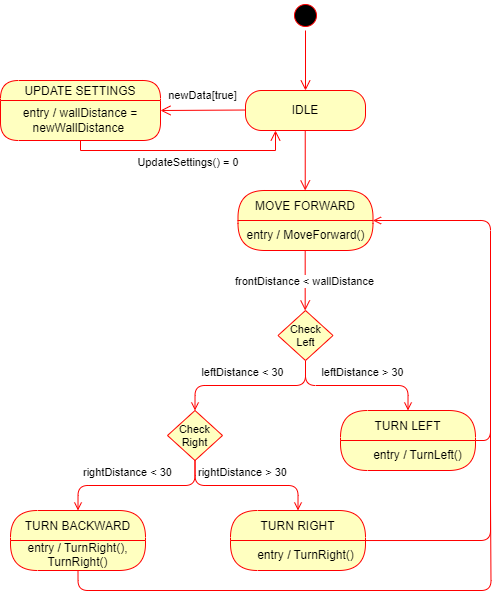

The diagram above was exported from draw.io. Its source (the exported page's mxGraphModel, read from the mxfile embedded in the PNG):
<mxGraphModel dx="-42" dy="478" grid="1" gridSize="10" guides="1" tooltips="1" connect="1" arrows="1" fold="1" page="1" pageScale="1" pageWidth="850" pageHeight="1100" math="0" shadow="0">
  <root>
    <mxCell id="0" />
    <mxCell id="1" parent="0" />
    <mxCell id="mYtx26B0mY2lGoqbClZI-1" value="" style="ellipse;html=1;shape=startState;fillColor=#000000;strokeColor=#ff0000;" parent="1" vertex="1">
      <mxGeometry x="1320" y="230" width="30" height="30" as="geometry" />
    </mxCell>
    <mxCell id="mYtx26B0mY2lGoqbClZI-2" value="" style="edgeStyle=orthogonalEdgeStyle;html=1;verticalAlign=bottom;endArrow=open;endSize=8;strokeColor=#ff0000;rounded=0;" parent="1" edge="1">
      <mxGeometry relative="1" as="geometry">
        <mxPoint x="1335" y="320" as="targetPoint" />
        <mxPoint x="1335" y="260" as="sourcePoint" />
      </mxGeometry>
    </mxCell>
    <mxCell id="mYtx26B0mY2lGoqbClZI-3" value="IDLE" style="rounded=1;whiteSpace=wrap;html=1;arcSize=40;fontColor=#000000;fillColor=#ffffc0;strokeColor=#ff0000;" parent="1" vertex="1">
      <mxGeometry x="1275" y="320" width="120" height="40" as="geometry" />
    </mxCell>
    <mxCell id="mYtx26B0mY2lGoqbClZI-4" value="MOVE FORWARD" style="swimlane;fontStyle=0;align=center;verticalAlign=middle;childLayout=stackLayout;horizontal=1;startSize=30;horizontalStack=0;resizeParent=0;resizeLast=1;container=0;fontColor=#000000;collapsible=0;rounded=1;arcSize=30;strokeColor=#ff0000;fillColor=#ffffc0;swimlaneFillColor=#ffffc0;dropTarget=0;" parent="1" vertex="1">
      <mxGeometry x="1267.5" y="420" width="135" height="60" as="geometry" />
    </mxCell>
    <mxCell id="mYtx26B0mY2lGoqbClZI-5" value="entry / MoveForward()" style="text;html=1;strokeColor=none;fillColor=none;align=center;verticalAlign=middle;spacingLeft=4;spacingRight=4;whiteSpace=wrap;overflow=hidden;rotatable=0;fontColor=#000000;" parent="mYtx26B0mY2lGoqbClZI-4" vertex="1">
      <mxGeometry y="30" width="135" height="30" as="geometry" />
    </mxCell>
    <mxCell id="mYtx26B0mY2lGoqbClZI-6" value="" style="edgeStyle=orthogonalEdgeStyle;html=1;verticalAlign=bottom;endArrow=open;endSize=8;strokeColor=#ff0000;rounded=0;" parent="1" edge="1">
      <mxGeometry relative="1" as="geometry">
        <mxPoint x="1334.73" y="420" as="targetPoint" />
        <mxPoint x="1334.73" y="360" as="sourcePoint" />
      </mxGeometry>
    </mxCell>
    <mxCell id="mYtx26B0mY2lGoqbClZI-7" style="edgeStyle=orthogonalEdgeStyle;rounded=1;orthogonalLoop=1;jettySize=auto;html=1;exitX=0.5;exitY=1;exitDx=0;exitDy=0;entryX=0.5;entryY=0;entryDx=0;entryDy=0;curved=0;strokeColor=#ff0000;endArrow=open;endFill=0;" parent="1" source="ZcqGw5CqMfkintKzHJ6N-1" target="mYtx26B0mY2lGoqbClZI-11" edge="1">
      <mxGeometry relative="1" as="geometry">
        <mxPoint x="1335" y="580" as="sourcePoint" />
      </mxGeometry>
    </mxCell>
    <mxCell id="mYtx26B0mY2lGoqbClZI-9" value="" style="edgeStyle=orthogonalEdgeStyle;html=1;verticalAlign=bottom;endArrow=open;endSize=8;strokeColor=#ff0000;rounded=0;" parent="1" edge="1">
      <mxGeometry relative="1" as="geometry">
        <mxPoint x="1334.68" y="540" as="targetPoint" />
        <mxPoint x="1334.68" y="480" as="sourcePoint" />
      </mxGeometry>
    </mxCell>
    <mxCell id="mYtx26B0mY2lGoqbClZI-10" value="frontDistance &amp;lt; wallDistance" style="edgeLabel;html=1;align=center;verticalAlign=middle;resizable=0;points=[];" parent="mYtx26B0mY2lGoqbClZI-9" vertex="1" connectable="0">
      <mxGeometry x="0.0205" y="-1" relative="1" as="geometry">
        <mxPoint as="offset" />
      </mxGeometry>
    </mxCell>
    <mxCell id="mYtx26B0mY2lGoqbClZI-11" value="TURN LEFT" style="swimlane;fontStyle=0;align=center;verticalAlign=middle;childLayout=stackLayout;horizontal=1;startSize=30;horizontalStack=0;resizeParent=0;resizeLast=1;container=0;fontColor=#000000;collapsible=0;rounded=1;arcSize=30;strokeColor=#ff0000;fillColor=#ffffc0;swimlaneFillColor=#ffffc0;dropTarget=0;" parent="1" vertex="1">
      <mxGeometry x="1370" y="640" width="135" height="60" as="geometry" />
    </mxCell>
    <mxCell id="mYtx26B0mY2lGoqbClZI-12" value="TURN RIGHT" style="swimlane;fontStyle=0;align=center;verticalAlign=middle;childLayout=stackLayout;horizontal=1;startSize=30;horizontalStack=0;resizeParent=0;resizeLast=1;container=0;fontColor=#000000;collapsible=0;rounded=1;arcSize=30;strokeColor=#ff0000;fillColor=#ffffc0;swimlaneFillColor=#ffffc0;dropTarget=0;" parent="1" vertex="1">
      <mxGeometry x="1260" y="740" width="135" height="60" as="geometry" />
    </mxCell>
    <mxCell id="mYtx26B0mY2lGoqbClZI-13" style="edgeStyle=orthogonalEdgeStyle;rounded=1;orthogonalLoop=1;jettySize=auto;html=1;exitX=0.5;exitY=1;exitDx=0;exitDy=0;entryX=0.5;entryY=0;entryDx=0;entryDy=0;curved=0;endArrow=open;endFill=0;strokeColor=#ff0000;" parent="1" source="ZcqGw5CqMfkintKzHJ6N-2" target="mYtx26B0mY2lGoqbClZI-15" edge="1">
      <mxGeometry relative="1" as="geometry">
        <mxPoint x="1225" y="680" as="sourcePoint" />
      </mxGeometry>
    </mxCell>
    <mxCell id="mYtx26B0mY2lGoqbClZI-15" value="TURN BACKWARD" style="swimlane;fontStyle=0;align=center;verticalAlign=middle;childLayout=stackLayout;horizontal=1;startSize=30;horizontalStack=0;resizeParent=0;resizeLast=1;container=0;fontColor=#000000;collapsible=0;rounded=1;arcSize=30;strokeColor=#ff0000;fillColor=#ffffc0;swimlaneFillColor=#ffffc0;dropTarget=0;" parent="1" vertex="1">
      <mxGeometry x="1040" y="740" width="135" height="60" as="geometry" />
    </mxCell>
    <mxCell id="mYtx26B0mY2lGoqbClZI-16" value="" style="html=1;verticalAlign=bottom;endArrow=open;strokeColor=#ff0000;rounded=1;exitX=0.5;exitY=1;exitDx=0;exitDy=0;edgeStyle=orthogonalEdgeStyle;curved=0;entryX=0.5;entryY=0;entryDx=0;entryDy=0;" parent="1" target="ZcqGw5CqMfkintKzHJ6N-2" edge="1">
      <mxGeometry relative="1" as="geometry">
        <mxPoint x="1225" y="640" as="targetPoint" />
        <mxPoint x="1335" y="594.9999999999999" as="sourcePoint" />
        <Array as="points">
          <mxPoint x="1335" y="615" />
          <mxPoint x="1225" y="615" />
        </Array>
      </mxGeometry>
    </mxCell>
    <mxCell id="mYtx26B0mY2lGoqbClZI-17" style="edgeStyle=orthogonalEdgeStyle;rounded=1;orthogonalLoop=1;jettySize=auto;html=1;exitX=0.926;exitY=0;exitDx=0;exitDy=0;entryX=1;entryY=0;entryDx=0;entryDy=0;curved=0;endArrow=open;endFill=0;strokeColor=#ff0000;exitPerimeter=0;" parent="1" source="mYtx26B0mY2lGoqbClZI-18" target="mYtx26B0mY2lGoqbClZI-5" edge="1">
      <mxGeometry relative="1" as="geometry">
        <Array as="points">
          <mxPoint x="1520" y="670" />
          <mxPoint x="1520" y="450" />
        </Array>
      </mxGeometry>
    </mxCell>
    <mxCell id="mYtx26B0mY2lGoqbClZI-18" value="entry / TurnLeft()" style="text;html=1;strokeColor=none;fillColor=none;align=center;verticalAlign=middle;spacingLeft=4;spacingRight=4;whiteSpace=wrap;overflow=hidden;rotatable=0;fontColor=#000000;" parent="1" vertex="1">
      <mxGeometry x="1380" y="670" width="135" height="30" as="geometry" />
    </mxCell>
    <mxCell id="mYtx26B0mY2lGoqbClZI-19" style="edgeStyle=orthogonalEdgeStyle;rounded=1;orthogonalLoop=1;jettySize=auto;html=1;exitX=0.941;exitY=0.001;exitDx=0;exitDy=0;curved=0;strokeColor=#ff0000;endArrow=none;endFill=0;exitPerimeter=0;" parent="1" source="mYtx26B0mY2lGoqbClZI-20" edge="1">
      <mxGeometry relative="1" as="geometry">
        <mxPoint x="1520" y="640" as="targetPoint" />
        <Array as="points">
          <mxPoint x="1520" y="770" />
        </Array>
      </mxGeometry>
    </mxCell>
    <mxCell id="mYtx26B0mY2lGoqbClZI-20" value="entry / TurnRight()" style="text;html=1;strokeColor=none;fillColor=none;align=center;verticalAlign=middle;spacingLeft=4;spacingRight=4;whiteSpace=wrap;overflow=hidden;rotatable=0;fontColor=#000000;" parent="1" vertex="1">
      <mxGeometry x="1267.5" y="770" width="135" height="30" as="geometry" />
    </mxCell>
    <mxCell id="mYtx26B0mY2lGoqbClZI-21" value="leftDistance &amp;gt; 30" style="edgeLabel;html=1;align=center;verticalAlign=middle;resizable=0;points=[];" parent="1" vertex="1" connectable="0">
      <mxGeometry x="1395.0000000000002" y="599.9990909090909" as="geometry">
        <mxPoint x="-3" y="2" as="offset" />
      </mxGeometry>
    </mxCell>
    <mxCell id="mYtx26B0mY2lGoqbClZI-22" value="leftDistance &amp;lt; 30" style="edgeLabel;html=1;align=center;verticalAlign=middle;resizable=0;points=[];" parent="1" vertex="1" connectable="0">
      <mxGeometry x="1275.0000000000002" y="599.9990909090909" as="geometry">
        <mxPoint x="-3" y="2" as="offset" />
      </mxGeometry>
    </mxCell>
    <mxCell id="mYtx26B0mY2lGoqbClZI-23" style="edgeStyle=orthogonalEdgeStyle;rounded=1;orthogonalLoop=1;jettySize=auto;html=1;exitX=0.5;exitY=1;exitDx=0;exitDy=0;entryX=0.5;entryY=0;entryDx=0;entryDy=0;curved=0;strokeColor=#ff0000;endArrow=open;endFill=0;" parent="1" source="ZcqGw5CqMfkintKzHJ6N-2" target="mYtx26B0mY2lGoqbClZI-12" edge="1">
      <mxGeometry relative="1" as="geometry">
        <mxPoint x="1225" y="680" as="sourcePoint" />
        <mxPoint x="1331.25" y="770" as="targetPoint" />
      </mxGeometry>
    </mxCell>
    <mxCell id="mYtx26B0mY2lGoqbClZI-24" value="rightDistance &amp;gt; 30" style="edgeLabel;html=1;align=center;verticalAlign=middle;resizable=0;points=[];" parent="1" vertex="1" connectable="0">
      <mxGeometry x="1275.0000000000002" y="699.9990909090909" as="geometry">
        <mxPoint x="-3" y="2" as="offset" />
      </mxGeometry>
    </mxCell>
    <mxCell id="mYtx26B0mY2lGoqbClZI-25" value="rightDistance &amp;lt; 30" style="edgeLabel;html=1;align=center;verticalAlign=middle;resizable=0;points=[];" parent="1" vertex="1" connectable="0">
      <mxGeometry x="1160.0000000000002" y="699.9990909090909" as="geometry">
        <mxPoint x="-3" y="2" as="offset" />
      </mxGeometry>
    </mxCell>
    <mxCell id="mYtx26B0mY2lGoqbClZI-26" style="edgeStyle=orthogonalEdgeStyle;rounded=1;orthogonalLoop=1;jettySize=auto;html=1;curved=0;strokeColor=#ff0000;endArrow=none;endFill=0;exitX=0.5;exitY=1;exitDx=0;exitDy=0;" parent="1" source="mYtx26B0mY2lGoqbClZI-15" edge="1">
      <mxGeometry relative="1" as="geometry">
        <mxPoint x="1520" y="730" as="targetPoint" />
        <mxPoint x="1090" y="810" as="sourcePoint" />
      </mxGeometry>
    </mxCell>
    <mxCell id="mYtx26B0mY2lGoqbClZI-27" value="entry / TurnRight(), TurnRight()" style="text;html=1;strokeColor=none;fillColor=none;align=center;verticalAlign=middle;spacingLeft=4;spacingRight=4;whiteSpace=wrap;overflow=hidden;rotatable=0;fontColor=#000000;" parent="1" vertex="1">
      <mxGeometry x="1040" y="768" width="135" height="32" as="geometry" />
    </mxCell>
    <mxCell id="mYtx26B0mY2lGoqbClZI-28" value="UPDATE SETTINGS" style="swimlane;fontStyle=0;align=center;verticalAlign=middle;childLayout=stackLayout;horizontal=1;startSize=20;horizontalStack=0;resizeParent=0;resizeLast=1;container=0;fontColor=#000000;collapsible=0;rounded=1;arcSize=30;strokeColor=#ff0000;fillColor=#ffffc0;swimlaneFillColor=#ffffc0;dropTarget=0;" parent="1" vertex="1">
      <mxGeometry x="1030" y="310" width="160" height="60" as="geometry" />
    </mxCell>
    <mxCell id="mYtx26B0mY2lGoqbClZI-29" value="entry / wallDistance = newWallDistance&amp;nbsp;" style="text;html=1;strokeColor=none;fillColor=none;align=center;verticalAlign=middle;spacingLeft=4;spacingRight=4;whiteSpace=wrap;overflow=hidden;rotatable=0;fontColor=#000000;" parent="mYtx26B0mY2lGoqbClZI-28" vertex="1">
      <mxGeometry y="20" width="160" height="40" as="geometry" />
    </mxCell>
    <mxCell id="mYtx26B0mY2lGoqbClZI-30" value="" style="edgeStyle=orthogonalEdgeStyle;html=1;verticalAlign=bottom;endArrow=open;endSize=8;strokeColor=#ff0000;rounded=0;exitX=0;exitY=0.5;exitDx=0;exitDy=0;entryX=1;entryY=0.25;entryDx=0;entryDy=0;" parent="1" target="mYtx26B0mY2lGoqbClZI-29" edge="1">
      <mxGeometry relative="1" as="geometry">
        <mxPoint x="1200" y="340" as="targetPoint" />
        <mxPoint x="1275" y="339.52" as="sourcePoint" />
      </mxGeometry>
    </mxCell>
    <mxCell id="mYtx26B0mY2lGoqbClZI-31" value="newData[true]" style="text;html=1;align=center;verticalAlign=middle;whiteSpace=wrap;rounded=0;fontSize=11;" parent="1" vertex="1">
      <mxGeometry x="1180" y="310" width="105" height="30" as="geometry" />
    </mxCell>
    <mxCell id="mYtx26B0mY2lGoqbClZI-32" value="" style="edgeStyle=orthogonalEdgeStyle;html=1;verticalAlign=bottom;endArrow=open;endSize=8;strokeColor=#ff0000;rounded=0;exitX=0.5;exitY=1;exitDx=0;exitDy=0;entryX=0.25;entryY=1;entryDx=0;entryDy=0;" parent="1" source="mYtx26B0mY2lGoqbClZI-29" target="mYtx26B0mY2lGoqbClZI-3" edge="1">
      <mxGeometry relative="1" as="geometry">
        <mxPoint x="1312.26" y="370" as="targetPoint" />
        <mxPoint x="1122.26" y="380" as="sourcePoint" />
      </mxGeometry>
    </mxCell>
    <mxCell id="mYtx26B0mY2lGoqbClZI-33" value="UpdateSettings() = 0" style="text;html=1;align=center;verticalAlign=middle;whiteSpace=wrap;rounded=0;fontSize=11;" parent="1" vertex="1">
      <mxGeometry x="1157.5" y="377" width="120" height="30" as="geometry" />
    </mxCell>
    <mxCell id="ZcqGw5CqMfkintKzHJ6N-1" value="&lt;font style=&quot;font-size: 11px;&quot;&gt;Check&lt;/font&gt;&lt;div style=&quot;font-size: 11px;&quot;&gt;&lt;font style=&quot;font-size: 11px;&quot;&gt;Left&lt;/font&gt;&lt;/div&gt;" style="rhombus;whiteSpace=wrap;html=1;fillColor=#ffffc0;strokeColor=#ff0000;fontColor=#000000;" vertex="1" parent="1">
      <mxGeometry x="1307.5" y="540" width="55" height="50" as="geometry" />
    </mxCell>
    <mxCell id="ZcqGw5CqMfkintKzHJ6N-2" value="&lt;font style=&quot;font-size: 11px;&quot;&gt;Check&lt;/font&gt;&lt;div style=&quot;font-size: 11px;&quot;&gt;Right&lt;/div&gt;" style="rhombus;whiteSpace=wrap;html=1;fillColor=#ffffc0;strokeColor=#ff0000;fontColor=#000000;" vertex="1" parent="1">
      <mxGeometry x="1197" y="640" width="55" height="50" as="geometry" />
    </mxCell>
  </root>
</mxGraphModel>